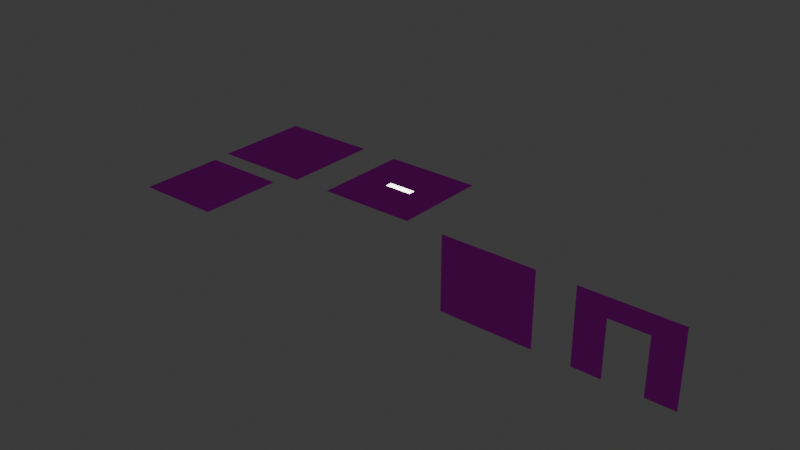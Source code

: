 # Source: base_module.blend  (saved by Blender 5.0.119; exported with 4.5.12 LTS)
import bpy
from mathutils import Matrix  # noqa: F401  (used for matrix-valued properties, if any)

bpy.ops.wm.read_factory_settings(use_empty=True)
scene = bpy.context.scene
scene.name = 'Scene'

# ---- collections
col_collection = bpy.data.collections.new('Collection'); scene.collection.children.link(col_collection)

# ---- images (referenced by path relative to the original .blend; pixels are not part of the script)
import os
ASSET_DIR = os.environ.get("B2B_ASSET_DIR", "")  # directory of the original .blend (textures are referenced by path, not embedded)
HERE = os.path.dirname(os.path.abspath(__file__))  # packed textures are extracted next to this script under _unpacked/

def load_image(name, relpath, width, height, colorspace="sRGB"):
    """Load a texture the original file referenced (path relative to the .blend, or extracted next to this script)."""
    p = next((c for c in (os.path.join(HERE, relpath), os.path.join(ASSET_DIR, relpath)) if relpath and os.path.exists(c)), "")
    if p:
        img = bpy.data.images.load(p, check_existing=True)
        img.name = name
    else:  # same state as the original file: an image datablock whose file is absent (Cycles renders it pink)
        img = bpy.data.images.new(name, width, height)
        img.source = "FILE"
        img.filepath = "//" + (relpath or name)
    img.colorspace_settings.name = colorspace
    return img
img_m_floor = load_image('M_Floor', 'capture.png', 1024, 1024, 'sRGB')
img_m_ceil = load_image('M_Ceil', 'wall.jpg', 1024, 1024, 'sRGB')
img_m_wall = load_image('M_Wall', 'wall.jpg', 1024, 1024, 'sRGB')

# ---- materials (node trees are filled in below, after node groups)
mat_m_floor = bpy.data.materials.new('M_Floor')
mat_m_ceil = bpy.data.materials.new('M_Ceil')
mat_m_lamp = bpy.data.materials.new('M_Lamp')
mat_m_wall = bpy.data.materials.new('M_Wall')

# ---- material node trees
mat_m_floor.use_nodes = True; mat_m_floor.node_tree.nodes.clear()
_N = mat_m_floor.node_tree.nodes; _L = mat_m_floor.node_tree.links
n0 = _N.new('ShaderNodeOutputMaterial'); n0.name = 'Material Output'; n0.location = (0, 0)
n1 = _N.new('ShaderNodeBsdfPrincipled'); n1.name = 'Principled BSDF'; n1.location = (0, 0)
n1.inputs[2].default_value = 1.0
n1.inputs[13].default_value = 0.0
n2 = _N.new('ShaderNodeTexImage'); n2.name = 'Image Texture'; n2.location = (0, 0)
n2.image = img_m_floor
n3 = _N.new('ShaderNodeTexCoord'); n3.name = 'Texture Coordinate'; n3.location = (0, 0)
n4 = _N.new('ShaderNodeMapping'); n4.name = 'Mapping'; n4.location = (0, 0)
n4.inputs[3].default_value = (4.0, 4.0, 1.0)
_L.new(n3.outputs[2], n4.inputs[0])
_L.new(n4.outputs[0], n2.inputs[0])
_L.new(n2.outputs[0], n1.inputs[0])
_L.new(n1.outputs[0], n0.inputs[0])
n0.is_active_output = True
mat_m_ceil.use_nodes = True; mat_m_ceil.node_tree.nodes.clear()
_N = mat_m_ceil.node_tree.nodes; _L = mat_m_ceil.node_tree.links
n0 = _N.new('ShaderNodeOutputMaterial'); n0.name = 'Material Output'; n0.location = (0, 0)
n1 = _N.new('ShaderNodeBsdfPrincipled'); n1.name = 'Principled BSDF'; n1.location = (0, 0)
n1.inputs[2].default_value = 1.0
n1.inputs[13].default_value = 0.0
n2 = _N.new('ShaderNodeTexImage'); n2.name = 'Image Texture'; n2.location = (0, 0)
n2.image = img_m_ceil
n3 = _N.new('ShaderNodeTexCoord'); n3.name = 'Texture Coordinate'; n3.location = (0, 0)
n4 = _N.new('ShaderNodeMapping'); n4.name = 'Mapping'; n4.location = (0, 0)
n4.inputs[3].default_value = (1.5, 1.5, 1.0)
_L.new(n3.outputs[2], n4.inputs[0])
_L.new(n4.outputs[0], n2.inputs[0])
_L.new(n2.outputs[0], n1.inputs[0])
_L.new(n1.outputs[0], n0.inputs[0])
n0.is_active_output = True
mat_m_lamp.use_nodes = True; mat_m_lamp.node_tree.nodes.clear()
_N = mat_m_lamp.node_tree.nodes; _L = mat_m_lamp.node_tree.links
n0 = _N.new('ShaderNodeBsdfPrincipled'); n0.name = 'Principled BSDF'; n0.location = (-200, 100)
n0.inputs[0].default_value = (1.0, 1.0, 0.85, 1.0)
n0.inputs[2].default_value = 1.0
n0.inputs[13].default_value = 0.0
n0.inputs[27].default_value = (1.0, 1.0, 0.85, 1.0)
n0.inputs[28].default_value = 6.0
n1 = _N.new('ShaderNodeOutputMaterial'); n1.name = 'Material Output'; n1.location = (200, 100)
_L.new(n0.outputs[0], n1.inputs[0])
n1.is_active_output = True
mat_m_wall.use_nodes = True; mat_m_wall.node_tree.nodes.clear()
_N = mat_m_wall.node_tree.nodes; _L = mat_m_wall.node_tree.links
n0 = _N.new('ShaderNodeOutputMaterial'); n0.name = 'Material Output'; n0.location = (0, 0)
n1 = _N.new('ShaderNodeBsdfPrincipled'); n1.name = 'Principled BSDF'; n1.location = (0, 0)
n1.inputs[2].default_value = 1.0
n1.inputs[13].default_value = 0.0
n2 = _N.new('ShaderNodeTexImage'); n2.name = 'Image Texture'; n2.location = (0, 0)
n2.image = img_m_wall
n3 = _N.new('ShaderNodeTexCoord'); n3.name = 'Texture Coordinate'; n3.location = (0, 0)
n4 = _N.new('ShaderNodeMapping'); n4.name = 'Mapping'; n4.location = (0, 0)
n4.inputs[3].default_value = (2.0, 2.0, 1.0)
_L.new(n3.outputs[2], n4.inputs[0])
_L.new(n4.outputs[0], n2.inputs[0])
_L.new(n2.outputs[0], n1.inputs[0])
_L.new(n1.outputs[0], n0.inputs[0])
n0.is_active_output = True

# ---- world
world_world = bpy.data.worlds.new('World'); scene.world = world_world
world_world.use_nodes = True; world_world.node_tree.nodes.clear()
_N = world_world.node_tree.nodes; _L = world_world.node_tree.links
n0 = _N.new('ShaderNodeOutputWorld'); n0.name = 'World Output'; n0.location = (200, 100)
n1 = _N.new('ShaderNodeBackground'); n1.name = 'Background'; n1.location = (-200, 100)
n1.inputs[0].default_value = (0.05088, 0.05088, 0.05088, 1.0)
_L.new(n1.outputs[0], n0.inputs[0])
n0.is_active_output = True
world_world.color = (0.05088, 0.05088, 0.05088)
world_world.sun_shadow_jitter_overblur = 0.0

# ---- meshes
me_floor_1x1_me = bpy.data.meshes.new('floor_1x1_me')
me_floor_1x1_me.from_pydata([(0.0, 0.0, 0.0), (5.0, 0.0, 0.0), (5.0, 5.0, 0.0), (0.0, 5.0, 0.0)], [], [(0, 1, 2, 3)])
_uv = me_floor_1x1_me.uv_layers.new(name='UVMap')
_uv.uv.foreach_set('vector', [0.0, 0.0, 1.0, 0.0, 1.0, 1.0, 0.0, 1.0])
me_floor_1x1_me.materials.append(mat_m_floor)
me_floor_1x1_me.update()
me_ceil_plain_me = bpy.data.meshes.new('ceil_plain_me')
me_ceil_plain_me.from_pydata([(0.0, 5.0, 4.0), (5.0, 5.0, 4.0), (5.0, 0.0, 4.0), (0.0, 0.0, 4.0)], [], [(0, 1, 2, 3)])
_uv = me_ceil_plain_me.uv_layers.new(name='UVMap')
_uv.uv.foreach_set('vector', [0.0, 1.0, 1.0, 1.0, 1.0, 0.0, 0.0, 0.0])
me_ceil_plain_me.materials.append(mat_m_ceil)
me_ceil_plain_me.update()
me_ceil_lamp_me = bpy.data.meshes.new('ceil_lamp_me')
me_ceil_lamp_me.from_pydata([(0.0, 5.0, 4.0), (5.0, 5.0, 4.0), (5.0, 2.7, 4.0), (0.0, 2.7, 4.0), (0.0, 2.3, 4.0), (5.0, 2.3, 4.0), (5.0, 0.0, 4.0), (0.0, 0.0, 4.0), (3.25, 2.7, 4.0), (5.0, 2.7, 4.0), (5.0, 2.3, 4.0), (3.25, 2.3, 4.0), (0.0, 2.7, 4.0), (1.75, 2.7, 4.0), (1.75, 2.3, 4.0), (0.0, 2.3, 4.0), (1.75, 2.7, 3.97), (3.25, 2.7, 3.97), (3.25, 2.3, 3.97), (1.75, 2.3, 3.97)], [], [(0, 1, 2, 3), (4, 5, 6, 7), (8, 9, 10, 11), (12, 13, 14, 15), (16, 19, 18, 17)])
me_ceil_lamp_me.polygons.foreach_set('material_index', [0, 0, 0, 0, 1])
_uv = me_ceil_lamp_me.uv_layers.new(name='UVMap')
_uv.uv.foreach_set('vector', [0.0, 1.0, 1.0, 1.0, 1.0, 0.0, 0.0, 0.0, 0.0, 1.0, 1.0, 1.0, 1.0, 0.0, 0.0, 0.0, 0.0, 1.0, 1.0, 1.0, 1.0, 0.0, 0.0, 0.0, 0.0, 1.0, 1.0, 1.0, 1.0, 0.0, 0.0, 0.0, 0.0, 1.0, 0.0, 0.0, 1.0, 0.0, 1.0, 1.0])
me_ceil_lamp_me.materials.append(mat_m_ceil)
me_ceil_lamp_me.materials.append(mat_m_lamp)
me_ceil_lamp_me.update()
me_wall_solid_me = bpy.data.meshes.new('wall_solid_me')
me_wall_solid_me.from_pydata([(0.0, 0.0, 0.0), (5.0, 0.0, 0.0), (5.0, 0.0, 4.0), (0.0, 0.0, 4.0)], [], [(0, 1, 2, 3)])
_uv = me_wall_solid_me.uv_layers.new(name='UVMap')
_uv.uv.foreach_set('vector', [0.0, 0.0, 1.0, 0.0, 1.0, 1.0, 0.0, 1.0])
me_wall_solid_me.materials.append(mat_m_wall)
me_wall_solid_me.update()
me_wall_door_me = bpy.data.meshes.new('wall_door_me')
me_wall_door_me.from_pydata([(0.0, 0.0, 0.0), (1.5, 0.0, 0.0), (1.5, 0.0, 4.0), (0.0, 0.0, 4.0), (3.5, 0.0, 0.0), (5.0, 0.0, 0.0), (5.0, 0.0, 4.0), (3.5, 0.0, 4.0), (1.5, 0.0, 3.0), (3.5, 0.0, 3.0), (3.5, 0.0, 4.0), (1.5, 0.0, 4.0)], [], [(0, 1, 2, 3), (4, 5, 6, 7), (8, 9, 10, 11)])
_uv = me_wall_door_me.uv_layers.new(name='UVMap')
_uv.uv.foreach_set('vector', [0.0, 0.0, 0.3, 0.0, 0.3, 1.0, 0.0, 1.0, 0.0, 0.0, 0.3, 0.0, 0.3, 1.0, 0.0, 1.0, 0.0, 0.0, 1.0, 0.0, 1.0, 0.25, 0.0, 0.25])
me_wall_door_me.materials.append(mat_m_wall)
me_wall_door_me.update()

# ---- objects
ob_floor_1x1 = bpy.data.objects.new('floor_1x1', me_floor_1x1_me)
ob_ceil_plain = bpy.data.objects.new('ceil_plain', me_ceil_plain_me)
ob_ceil_lamp = bpy.data.objects.new('ceil_lamp', me_ceil_lamp_me)
ob_wall_solid = bpy.data.objects.new('wall_solid', me_wall_solid_me)
ob_wall_door = bpy.data.objects.new('wall_door', me_wall_door_me)

# ---- transforms, parenting, visibility, modifiers, constraints
ob_floor_1x1.location = (0.0, 0.0, 0.0)
ob_ceil_plain.location = (7.0, 0.0, 0.0)
ob_ceil_lamp.location = (14.0, 0.0, 0.0)
ob_wall_solid.location = (21.0, 0.0, 0.0)
ob_wall_door.location = (28.0, 0.0, 0.0)

# ---- collection membership
col_collection.objects.link(ob_floor_1x1)
col_collection.objects.link(ob_ceil_plain)
col_collection.objects.link(ob_ceil_lamp)
col_collection.objects.link(ob_wall_solid)
col_collection.objects.link(ob_wall_door)

# ---- scene / render settings (as saved in the file)
scene.frame_start = 1; scene.frame_end = 250; scene.frame_set(1)
scene.render.engine = 'BLENDER_EEVEE_NEXT'
scene.render.bake_bias = 0.0
scene.render.bake_samples = 0
scene.cycles.sampling_pattern = 'TABULATED_SOBOL'
scene.eevee.use_volume_custom_range = False
bpy.context.view_layer.update()

# ---- added for rendering (the .blend has no active camera): camera
cam_auto = bpy.data.cameras.new('AutoCamera')
cam_auto.lens = 50.0
cam_auto.sensor_width = 36.0
cam_auto.clip_end = 1000.0
ob_auto_camera = bpy.data.objects.new('AutoCamera', cam_auto)
scene.collection.objects.link(ob_auto_camera)
ob_auto_camera.location = (47.6019, -34.8222, 26.8815)
ob_auto_camera.rotation_euler = (1.09748, -7.21219e-08, 0.694738)
scene.camera = ob_auto_camera
bpy.context.view_layer.update()
